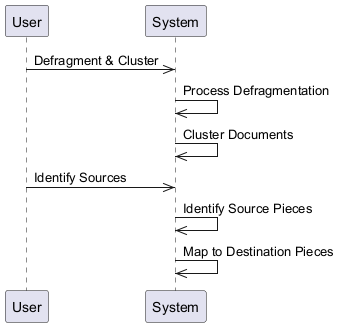

The diagram above was rendered by PlantUML. Its source (embedded in the PNG):
@startuml
participant User as "User"
participant System as "System"
User ->> System: Defragment & Cluster
System ->> System: Process Defragmentation
System ->> System: Cluster Documents
User ->> System: Identify Sources
System ->> System: Identify Source Pieces
System ->> System: Map to Destination Pieces
@enduml